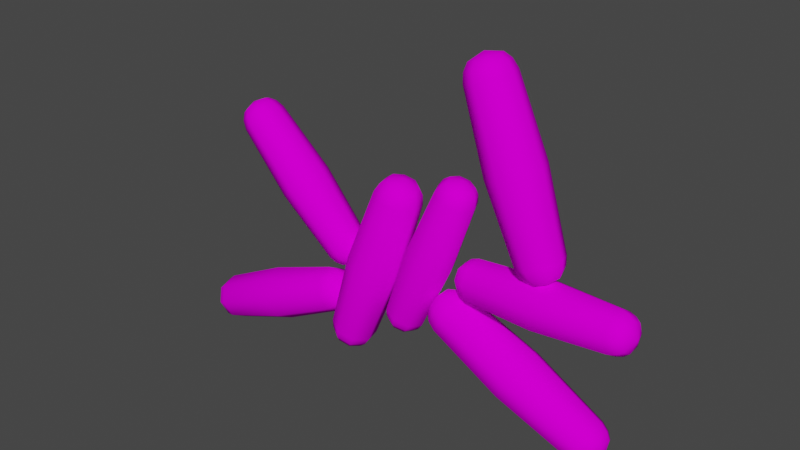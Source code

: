 # Source: Bakterija9Shewanella.blend  (saved by Blender 3.6.13; exported with 4.5.12 LTS)
import bpy
from mathutils import Matrix  # noqa: F401  (used for matrix-valued properties, if any)

bpy.ops.wm.read_factory_settings(use_empty=True)
scene = bpy.context.scene
scene.name = 'Scene'

# ---- collections
col_bakterija9 = bpy.data.collections.new('Bakterija9'); scene.collection.children.link(col_bakterija9)

# ---- images (referenced by path relative to the original .blend; pixels are not part of the script)
import os
ASSET_DIR = os.environ.get("B2B_ASSET_DIR", "")  # directory of the original .blend (textures are referenced by path, not embedded)
HERE = os.path.dirname(os.path.abspath(__file__))  # packed textures are extracted next to this script under _unpacked/

def load_image(name, relpath, width, height, colorspace="sRGB"):
    """Load a texture the original file referenced (path relative to the .blend, or extracted next to this script)."""
    p = next((c for c in (os.path.join(HERE, relpath), os.path.join(ASSET_DIR, relpath)) if relpath and os.path.exists(c)), "")
    if p:
        img = bpy.data.images.load(p, check_existing=True)
        img.name = name
    else:  # same state as the original file: an image datablock whose file is absent (Cycles renders it pink)
        img = bpy.data.images.new(name, width, height)
        img.source = "FILE"
        img.filepath = "//" + (relpath or name)
    img.colorspace_settings.name = colorspace
    return img
img_bakterija9texture_png = load_image('Bakterija9Texture.png', 'Bakterija9Texture.png', 1024, 1024, 'sRGB')

# ---- materials (node trees are filled in below, after node groups)
mat_bakterija9material = bpy.data.materials.new('Bakterija9Material')
mat_bakterija9material.use_transparent_shadow = False

# ---- material node trees
mat_bakterija9material.use_nodes = True; mat_bakterija9material.node_tree.nodes.clear()
_N = mat_bakterija9material.node_tree.nodes; _L = mat_bakterija9material.node_tree.links
n0 = _N.new('ShaderNodeBsdfPrincipled'); n0.name = 'Principled BSDF'; n0.location = (10, 300)
n0.distribution = 'GGX'
n0.subsurface_method = 'RANDOM_WALK_SKIN'
n0.inputs[3].default_value = 1.45
n0.inputs[13].default_value = 0.0
n0.inputs[27].default_value = (0.0, 0.0, 0.0, 1.0)
n0.inputs[28].default_value = 1.0
n1 = _N.new('ShaderNodeOutputMaterial'); n1.name = 'Material Output'; n1.location = (300, 300)
n2 = _N.new('ShaderNodeTexImage'); n2.name = 'Image Texture'; n2.location = (-250, 288)
n2.image = img_bakterija9texture_png
_L.new(n0.outputs[0], n1.inputs[0])
_L.new(n2.outputs[0], n0.inputs[0])
n1.is_active_output = True

# ---- world
world_world = bpy.data.worlds.new('World'); scene.world = world_world
world_world.use_nodes = True; world_world.node_tree.nodes.clear()
_N = world_world.node_tree.nodes; _L = world_world.node_tree.links
n0 = _N.new('ShaderNodeOutputWorld'); n0.name = 'World Output'; n0.location = (300, 300)
n1 = _N.new('ShaderNodeBackground'); n1.name = 'Background'; n1.location = (10, 300)
n1.inputs[0].default_value = (0.05088, 0.05088, 0.05088, 1.0)
_L.new(n1.outputs[0], n0.inputs[0])
n0.is_active_output = True
world_world.color = (0.05088, 0.05088, 0.05088)
world_world.use_sun_shadow = False
world_world.sun_shadow_jitter_overblur = 0.0

# ---- meshes
me_cylinder_010 = bpy.data.meshes.new('Cylinder.010')
me_cylinder_010.from_pydata([(1.366, -0.2353, 0.3492), (0.4602, -0.2593, 0.8185), (1.4, -0.3224, 0.4083), (0.4945, -0.3496, 0.8797), (1.396, -0.4318, 0.3946), (0.4908, -0.463, 0.8656), (1.358, -0.4994, 0.3163), (0.4513, -0.5331, 0.7844), (1.307, -0.4857, 0.2191), (0.399, -0.5189, 0.6837), (1.274, -0.3986, 0.1601), (0.3646, -0.4286, 0.6225), (1.278, -0.2892, 0.1737), (0.3683, -0.3152, 0.6366), (1.316, -0.2215, 0.252), (0.4079, -0.245, 0.7178), (0.4033, -0.277, 0.8376), (0.4334, -0.3561, 0.8912), (0.4301, -0.4556, 0.8788), (0.3954, -0.5171, 0.8076), (0.3496, -0.5046, 0.7193), (0.3195, -0.4254, 0.6657), (0.3227, -0.3259, 0.6781), (0.3574, -0.2645, 0.7493), (0.3568, -0.3085, 0.8421), (0.3789, -0.3666, 0.8814), (0.3765, -0.4396, 0.8723), (0.351, -0.4847, 0.8201), (0.3174, -0.4755, 0.7553), (0.2953, -0.4174, 0.716), (0.2977, -0.3444, 0.7251), (0.3232, -0.2993, 0.7773), (0.3094, -0.3929, 0.8129), (1.331, -0.296, 0.1627), (1.328, -0.3927, 0.1506), (1.357, -0.4697, 0.2028), (1.402, -0.4818, 0.2887), (1.435, -0.422, 0.3579), (1.439, -0.3253, 0.37), (1.409, -0.2484, 0.3178), (1.365, -0.2362, 0.2319), (1.379, -0.3095, 0.1669), (1.377, -0.3837, 0.1577), (1.399, -0.4428, 0.1977), (1.433, -0.4522, 0.2636), (1.459, -0.4063, 0.3168), (1.462, -0.332, 0.326), (1.439, -0.2729, 0.286), (1.405, -0.2636, 0.2201), (1.453, -0.3568, 0.2241), (0.9186, -0.2226, 0.597), (0.9589, -0.3285, 0.6688), (0.9546, -0.4615, 0.6522), (0.9081, -0.5438, 0.5569), (0.8468, -0.527, 0.4388), (0.8065, -0.4211, 0.367), (0.8109, -0.2881, 0.3836), (0.8573, -0.2058, 0.4788), (-0.2913, -0.2682, 0.3629), (0.01153, -0.1975, 1.315), (-0.2022, -0.3248, 0.3386), (0.1038, -0.2562, 1.29), (-0.1762, -0.4299, 0.3375), (0.1308, -0.3651, 1.289), (-0.2284, -0.5219, 0.3604), (0.07671, -0.4606, 1.313), (-0.3283, -0.547, 0.3938), (-0.02684, -0.4866, 1.347), (-0.4174, -0.4905, 0.4182), (-0.1192, -0.4279, 1.373), (-0.4434, -0.3853, 0.4192), (-0.1462, -0.319, 1.374), (-0.3912, -0.2933, 0.3963), (-0.09202, -0.2236, 1.35), (0.02688, -0.2115, 1.373), (0.1078, -0.2629, 1.351), (0.1315, -0.3584, 1.35), (0.08404, -0.4421, 1.371), (-0.006772, -0.4649, 1.401), (-0.08773, -0.4135, 1.423), (-0.1114, -0.318, 1.424), (-0.06393, -0.2343, 1.404), (0.03549, -0.2424, 1.418), (0.09487, -0.2801, 1.402), (0.1122, -0.3502, 1.401), (0.07742, -0.4116, 1.417), (0.01081, -0.4283, 1.439), (-0.04857, -0.3906, 1.455), (-0.06594, -0.3205, 1.456), (-0.03112, -0.2591, 1.44), (0.03237, -0.3334, 1.458), (-0.4433, -0.3913, 0.3657), (-0.4203, -0.4842, 0.3648), (-0.3416, -0.5342, 0.3433), (-0.2533, -0.512, 0.3138), (-0.2072, -0.4306, 0.2936), (-0.2302, -0.3378, 0.2945), (-0.3089, -0.2878, 0.316), (-0.3972, -0.3099, 0.3455), (-0.4278, -0.3984, 0.3197), (-0.4102, -0.4697, 0.319), (-0.3497, -0.5081, 0.3025), (-0.282, -0.4911, 0.2798), (-0.2465, -0.4287, 0.2643), (-0.2642, -0.3574, 0.265), (-0.3246, -0.319, 0.2815), (-0.3924, -0.336, 0.3042), (-0.3487, -0.416, 0.2558), (-0.1361, -0.2053, 0.8366), (-0.02777, -0.2741, 0.807), (0.003897, -0.4019, 0.8057), (-0.0596, -0.5138, 0.8336), (-0.1811, -0.5443, 0.8742), (-0.2894, -0.4755, 0.9038), (-0.321, -0.3477, 0.905), (-0.2575, -0.2358, 0.8772), (0.09887, -0.2773, 0.6264), (0.4014, -0.2192, 1.453), (0.1828, -0.3125, 0.5979), (0.4883, -0.2556, 1.423), (0.22, -0.3998, 0.59), (0.527, -0.3462, 1.415), (0.1888, -0.4882, 0.6071), (0.4946, -0.4378, 1.433), (0.1074, -0.5259, 0.6394), (0.4102, -0.4769, 1.466), (0.02351, -0.4908, 0.6678), (0.3233, -0.4404, 1.496), (-0.01375, -0.4034, 0.6758), (0.2847, -0.3499, 1.504), (0.01747, -0.315, 0.6586), (0.317, -0.2583, 1.486), (0.4197, -0.2319, 1.502), (0.4959, -0.2639, 1.476), (0.5298, -0.3433, 1.469), (0.5014, -0.4236, 1.484), (0.4274, -0.4579, 1.514), (0.3512, -0.4259, 1.54), (0.3173, -0.3465, 1.547), (0.3457, -0.2662, 1.531), (0.4338, -0.2597, 1.539), (0.4898, -0.2831, 1.52), (0.5146, -0.3414, 1.515), (0.4938, -0.4003, 1.527), (0.4395, -0.4254, 1.548), (0.3836, -0.402, 1.567), (0.3587, -0.3438, 1.572), (0.3795, -0.2848, 1.561), (0.4459, -0.3409, 1.569), (-0.01563, -0.4059, 0.6286), (0.0173, -0.4831, 0.6215), (0.09145, -0.5142, 0.5964), (0.1634, -0.4809, 0.5679), (0.191, -0.4028, 0.5527), (0.158, -0.3256, 0.5597), (0.0839, -0.2945, 0.5849), (0.01196, -0.3278, 0.6134), (-0.00358, -0.4077, 0.5871), (0.0217, -0.4669, 0.5817), (0.07862, -0.4908, 0.5624), (0.1338, -0.4652, 0.5405), (0.155, -0.4053, 0.5289), (0.1297, -0.346, 0.5343), (0.07282, -0.3221, 0.5536), (0.0176, -0.3477, 0.5754), (0.06423, -0.4085, 0.5266), (0.2494, -0.2237, 1.039), (0.3515, -0.2664, 1.004), (0.3968, -0.3726, 0.9944), (0.3588, -0.4801, 1.015), (0.2598, -0.5259, 1.054), (0.1578, -0.4832, 1.089), (0.1125, -0.377, 1.099), (0.1505, -0.2695, 1.078), (-0.414, -0.2224, 0.8834), (-1.041, -0.2612, 1.571), (-0.3415, -0.25, 0.9477), (-0.9663, -0.2898, 1.638), (-0.3025, -0.3379, 0.9776), (-0.9259, -0.3809, 1.669), (-0.3199, -0.4346, 0.9557), (-0.9438, -0.4812, 1.646), (-0.3834, -0.4835, 0.8947), (-1.01, -0.5319, 1.583), (-0.4559, -0.456, 0.8304), (-1.085, -0.5033, 1.516), (-0.4948, -0.3681, 0.8005), (-1.125, -0.4122, 1.485), (-0.4775, -0.2713, 0.8224), (-1.107, -0.3119, 1.508), (-1.076, -0.2804, 1.612), (-1.01, -0.3055, 1.671), (-0.9749, -0.3854, 1.698), (-0.9906, -0.4733, 1.678), (-1.048, -0.5178, 1.623), (-1.114, -0.4927, 1.564), (-1.15, -0.4129, 1.537), (-1.134, -0.3249, 1.557), (-1.1, -0.314, 1.643), (-1.051, -0.3323, 1.686), (-1.025, -0.3909, 1.706), (-1.037, -0.4554, 1.692), (-1.079, -0.4881, 1.651), (-1.128, -0.4697, 1.608), (-1.154, -0.4111, 1.588), (-1.142, -0.3466, 1.603), (-1.109, -0.4023, 1.668), (-0.4516, -0.3641, 0.7756), (-0.4172, -0.4418, 0.8021), (-0.3531, -0.4661, 0.8589), (-0.297, -0.4229, 0.9128), (-0.2817, -0.3374, 0.9321), (-0.3161, -0.2597, 0.9057), (-0.3802, -0.2354, 0.8489), (-0.4363, -0.2786, 0.795), (-0.4071, -0.3593, 0.7666), (-0.3807, -0.4189, 0.7869), (-0.3315, -0.4376, 0.8306), (-0.2884, -0.4044, 0.8719), (-0.2767, -0.3388, 0.8868), (-0.3031, -0.2791, 0.8665), (-0.3523, -0.2605, 0.8229), (-0.3953, -0.2936, 0.7815), (-0.3181, -0.3474, 0.8006), (-0.731, -0.2161, 1.227), (-0.6429, -0.2496, 1.305), (-0.5956, -0.3564, 1.341), (-0.6166, -0.4741, 1.314), (-0.6938, -0.5335, 1.24), (-0.7819, -0.5, 1.162), (-0.8293, -0.3932, 1.126), (-0.8083, -0.2755, 1.152), (-0.4867, -0.2402, 0.5523), (-1.406, -0.2212, 0.1423), (-0.5294, -0.2724, 0.647), (-1.45, -0.2546, 0.2405), (-0.5512, -0.3687, 0.6928), (-1.473, -0.3544, 0.2879), (-0.5394, -0.4726, 0.6627), (-1.461, -0.4621, 0.2567), (-0.5008, -0.5233, 0.5745), (-1.421, -0.5146, 0.1653), (-0.4581, -0.491, 0.4797), (-1.376, -0.4812, 0.06707), (-0.4363, -0.3947, 0.434), (-1.354, -0.3814, 0.01968), (-0.4481, -0.2908, 0.4641), (-1.366, -0.2737, 0.05084), (-1.461, -0.2384, 0.1197), (-1.5, -0.2678, 0.2058), (-1.519, -0.3553, 0.2474), (-1.509, -0.4497, 0.2201), (-1.474, -0.4957, 0.1398), (-1.435, -0.4664, 0.05374), (-1.415, -0.3789, 0.01218), (-1.426, -0.2845, 0.03951), (-1.502, -0.2721, 0.1046), (-1.531, -0.2936, 0.1678), (-1.545, -0.3578, 0.1983), (-1.537, -0.4271, 0.1782), (-1.512, -0.4609, 0.1194), (-1.483, -0.4393, 0.05625), (-1.469, -0.3751, 0.02576), (-1.477, -0.3059, 0.04581), (-1.535, -0.3661, 0.09953), (-0.396, -0.3939, 0.47), (-0.4153, -0.479, 0.5104), (-0.453, -0.5075, 0.5941), (-0.4871, -0.4628, 0.6721), (-0.4975, -0.3709, 0.6987), (-0.4782, -0.2858, 0.6583), (-0.4405, -0.2573, 0.5745), (-0.4064, -0.3021, 0.4965), (-0.3715, -0.3918, 0.5127), (-0.3863, -0.4571, 0.5437), (-0.4152, -0.479, 0.608), (-0.4414, -0.4446, 0.6679), (-0.4494, -0.3742, 0.6883), (-0.4346, -0.3088, 0.6573), (-0.4056, -0.2869, 0.593), (-0.3795, -0.3213, 0.5331), (-0.3755, -0.3835, 0.616), (-0.9454, -0.2027, 0.3449), (-0.9973, -0.2419, 0.4601), (-1.024, -0.359, 0.5157), (-1.009, -0.4853, 0.4791), (-0.9626, -0.5469, 0.3718), (-0.9107, -0.5077, 0.2566), (-0.8842, -0.3906, 0.201), (-0.8985, -0.2643, 0.2376), (1.496, -0.2786, 1.04), (0.575, -0.2089, 0.9662), (1.487, -0.3012, 1.137), (0.5654, -0.2324, 1.067), (1.476, -0.386, 1.189), (0.555, -0.3203, 1.121), (1.471, -0.4833, 1.166), (0.5498, -0.4211, 1.097), (1.474, -0.5361, 1.081), (0.5528, -0.4758, 1.009), (1.484, -0.5134, 0.9836), (0.5624, -0.4523, 0.9082), (1.494, -0.4286, 0.9313), (0.5729, -0.3644, 0.8541), (1.499, -0.3314, 0.9545), (0.5781, -0.2636, 0.8781), (0.5197, -0.2215, 0.9646), (0.5113, -0.2421, 1.053), (0.5021, -0.3192, 1.1), (0.4975, -0.4076, 1.079), (0.5002, -0.4555, 1.002), (0.5086, -0.4349, 0.9137), (0.5178, -0.3579, 0.8662), (0.5224, -0.2695, 0.8873), (0.4772, -0.2499, 0.9664), (0.471, -0.265, 1.031), (0.4643, -0.3215, 1.066), (0.4609, -0.3863, 1.051), (0.4629, -0.4215, 0.9938), (0.469, -0.4064, 0.9291), (0.4758, -0.3499, 0.8943), (0.4791, -0.285, 0.9097), (0.4419, -0.3337, 0.9779), (1.54, -0.4295, 0.95), (1.531, -0.5044, 0.9962), (1.523, -0.5244, 1.082), (1.52, -0.4778, 1.157), (1.525, -0.3918, 1.178), (1.533, -0.3169, 1.131), (1.542, -0.2969, 1.046), (1.544, -0.3435, 0.9705), (1.574, -0.4277, 0.9793), (1.568, -0.4852, 1.015), (1.561, -0.5006, 1.081), (1.559, -0.4648, 1.138), (1.563, -0.3988, 1.154), (1.57, -0.3413, 1.119), (1.576, -0.3259, 1.053), (1.578, -0.3617, 0.995), (1.604, -0.4157, 1.069), (1.037, -0.2183, 0.9988), (1.026, -0.2458, 1.117), (1.014, -0.3489, 1.18), (1.007, -0.4672, 1.152), (1.011, -0.5313, 1.049), (1.022, -0.5038, 0.9307), (1.035, -0.4007, 0.8672), (1.041, -0.2824, 0.8954), (0.9874, -0.2303, 1.274), (0.6286, -0.2292, 2.216), (1.081, -0.2741, 1.309), (0.7254, -0.2746, 2.253), (1.118, -0.3756, 1.323), (0.764, -0.3799, 2.267), (1.077, -0.4755, 1.307), (0.7217, -0.4834, 2.251), (0.9824, -0.5152, 1.27), (0.6234, -0.5245, 2.213), (0.889, -0.4714, 1.235), (0.5266, -0.4791, 2.176), (0.8518, -0.3698, 1.221), (0.488, -0.3738, 2.162), (0.8925, -0.2699, 1.237), (0.5303, -0.2703, 2.179), (0.6072, -0.2476, 2.271), (0.6921, -0.2874, 2.304), (0.726, -0.3797, 2.316), (0.6889, -0.4705, 2.302), (0.6027, -0.5066, 2.269), (0.5178, -0.4668, 2.236), (0.484, -0.3745, 2.224), (0.521, -0.2837, 2.238), (0.5911, -0.2823, 2.312), (0.6533, -0.3115, 2.336), (0.6782, -0.3792, 2.345), (0.651, -0.4458, 2.334), (0.5877, -0.4722, 2.31), (0.5255, -0.4431, 2.286), (0.5006, -0.3753, 2.277), (0.5278, -0.3088, 2.288), (0.5785, -0.3774, 2.34), (0.8856, -0.3699, 1.179), (0.9185, -0.4597, 1.191), (1.001, -0.4984, 1.222), (1.085, -0.4633, 1.254), (1.121, -0.3751, 1.269), (1.088, -0.2853, 1.256), (1.005, -0.2466, 1.225), (0.9216, -0.2817, 1.193), (0.9271, -0.3704, 1.152), (0.9524, -0.4393, 1.161), (1.016, -0.469, 1.185), (1.08, -0.4421, 1.21), (1.108, -0.3743, 1.221), (1.082, -0.3054, 1.212), (1.019, -0.2757, 1.188), (0.9548, -0.3026, 1.163), (1.031, -0.3722, 1.151), (0.8083, -0.2016, 1.746), (0.9218, -0.2548, 1.789), (0.9671, -0.3783, 1.805), (0.9175, -0.4997, 1.786), (0.8022, -0.548, 1.742), (0.6886, -0.4947, 1.699), (0.6434, -0.3713, 1.682), (0.693, -0.2498, 1.702)], [], [(50, 1, 3, 51), (51, 3, 5, 52), (52, 5, 7, 53), (53, 7, 9, 54), (54, 9, 11, 55), (55, 11, 13, 56), (56, 13, 15, 57), (57, 15, 1, 50), (9, 7, 19, 20), (15, 13, 22, 23), (5, 3, 17, 18), (11, 9, 20, 21), (1, 15, 23, 16), (3, 1, 16, 17), (7, 5, 18, 19), (13, 11, 21, 22), (19, 18, 26, 27), (17, 16, 24, 25), (16, 23, 31, 24), (22, 21, 29, 30), (20, 19, 27, 28), (18, 17, 25, 26), (23, 22, 30, 31), (21, 20, 28, 29), (31, 30, 32), (29, 28, 32), (27, 26, 32), (25, 24, 32), (24, 31, 32), (30, 29, 32), (28, 27, 32), (26, 25, 32), (2, 4, 37, 38), (8, 10, 34, 35), (14, 0, 39, 40), (0, 2, 38, 39), (4, 6, 36, 37), (10, 12, 33, 34), (6, 8, 35, 36), (12, 14, 40, 33), (37, 36, 44, 45), (35, 34, 42, 43), (33, 40, 48, 41), (39, 38, 46, 47), (38, 37, 45, 46), (36, 35, 43, 44), (34, 33, 41, 42), (40, 39, 47, 48), (41, 48, 49), (46, 45, 49), (44, 43, 49), (42, 41, 49), (48, 47, 49), (47, 46, 49), (45, 44, 49), (43, 42, 49), (14, 57, 50, 0), (12, 56, 57, 14), (10, 55, 56, 12), (8, 54, 55, 10), (6, 53, 54, 8), (4, 52, 53, 6), (2, 51, 52, 4), (0, 50, 51, 2), (108, 59, 61, 109), (109, 61, 63, 110), (110, 63, 65, 111), (111, 65, 67, 112), (112, 67, 69, 113), (113, 69, 71, 114), (114, 71, 73, 115), (115, 73, 59, 108), (67, 65, 77, 78), (73, 71, 80, 81), (63, 61, 75, 76), (69, 67, 78, 79), (59, 73, 81, 74), (61, 59, 74, 75), (65, 63, 76, 77), (71, 69, 79, 80), (77, 76, 84, 85), (75, 74, 82, 83), (74, 81, 89, 82), (80, 79, 87, 88), (78, 77, 85, 86), (76, 75, 83, 84), (81, 80, 88, 89), (79, 78, 86, 87), (89, 88, 90), (87, 86, 90), (85, 84, 90), (83, 82, 90), (82, 89, 90), (88, 87, 90), (86, 85, 90), (84, 83, 90), (60, 62, 95, 96), (66, 68, 92, 93), (72, 58, 97, 98), (58, 60, 96, 97), (62, 64, 94, 95), (68, 70, 91, 92), (64, 66, 93, 94), (70, 72, 98, 91), (95, 94, 102, 103), (93, 92, 100, 101), (91, 98, 106, 99), (97, 96, 104, 105), (96, 95, 103, 104), (94, 93, 101, 102), (92, 91, 99, 100), (98, 97, 105, 106), (99, 106, 107), (104, 103, 107), (102, 101, 107), (100, 99, 107), (106, 105, 107), (105, 104, 107), (103, 102, 107), (101, 100, 107), (72, 115, 108, 58), (70, 114, 115, 72), (68, 113, 114, 70), (66, 112, 113, 68), (64, 111, 112, 66), (62, 110, 111, 64), (60, 109, 110, 62), (58, 108, 109, 60), (166, 117, 119, 167), (167, 119, 121, 168), (168, 121, 123, 169), (169, 123, 125, 170), (170, 125, 127, 171), (171, 127, 129, 172), (172, 129, 131, 173), (173, 131, 117, 166), (125, 123, 135, 136), (131, 129, 138, 139), (121, 119, 133, 134), (127, 125, 136, 137), (117, 131, 139, 132), (119, 117, 132, 133), (123, 121, 134, 135), (129, 127, 137, 138), (135, 134, 142, 143), (133, 132, 140, 141), (132, 139, 147, 140), (138, 137, 145, 146), (136, 135, 143, 144), (134, 133, 141, 142), (139, 138, 146, 147), (137, 136, 144, 145), (147, 146, 148), (145, 144, 148), (143, 142, 148), (141, 140, 148), (140, 147, 148), (146, 145, 148), (144, 143, 148), (142, 141, 148), (118, 120, 153, 154), (124, 126, 150, 151), (130, 116, 155, 156), (116, 118, 154, 155), (120, 122, 152, 153), (126, 128, 149, 150), (122, 124, 151, 152), (128, 130, 156, 149), (153, 152, 160, 161), (151, 150, 158, 159), (149, 156, 164, 157), (155, 154, 162, 163), (154, 153, 161, 162), (152, 151, 159, 160), (150, 149, 157, 158), (156, 155, 163, 164), (157, 164, 165), (162, 161, 165), (160, 159, 165), (158, 157, 165), (164, 163, 165), (163, 162, 165), (161, 160, 165), (159, 158, 165), (130, 173, 166, 116), (128, 172, 173, 130), (126, 171, 172, 128), (124, 170, 171, 126), (122, 169, 170, 124), (120, 168, 169, 122), (118, 167, 168, 120), (116, 166, 167, 118), (224, 175, 177, 225), (225, 177, 179, 226), (226, 179, 181, 227), (227, 181, 183, 228), (228, 183, 185, 229), (229, 185, 187, 230), (230, 187, 189, 231), (231, 189, 175, 224), (183, 181, 193, 194), (189, 187, 196, 197), (179, 177, 191, 192), (185, 183, 194, 195), (175, 189, 197, 190), (177, 175, 190, 191), (181, 179, 192, 193), (187, 185, 195, 196), (193, 192, 200, 201), (191, 190, 198, 199), (190, 197, 205, 198), (196, 195, 203, 204), (194, 193, 201, 202), (192, 191, 199, 200), (197, 196, 204, 205), (195, 194, 202, 203), (205, 204, 206), (203, 202, 206), (201, 200, 206), (199, 198, 206), (198, 205, 206), (204, 203, 206), (202, 201, 206), (200, 199, 206), (176, 178, 211, 212), (182, 184, 208, 209), (188, 174, 213, 214), (174, 176, 212, 213), (178, 180, 210, 211), (184, 186, 207, 208), (180, 182, 209, 210), (186, 188, 214, 207), (211, 210, 218, 219), (209, 208, 216, 217), (207, 214, 222, 215), (213, 212, 220, 221), (212, 211, 219, 220), (210, 209, 217, 218), (208, 207, 215, 216), (214, 213, 221, 222), (215, 222, 223), (220, 219, 223), (218, 217, 223), (216, 215, 223), (222, 221, 223), (221, 220, 223), (219, 218, 223), (217, 216, 223), (188, 231, 224, 174), (186, 230, 231, 188), (184, 229, 230, 186), (182, 228, 229, 184), (180, 227, 228, 182), (178, 226, 227, 180), (176, 225, 226, 178), (174, 224, 225, 176), (282, 233, 235, 283), (283, 235, 237, 284), (284, 237, 239, 285), (285, 239, 241, 286), (286, 241, 243, 287), (287, 243, 245, 288), (288, 245, 247, 289), (289, 247, 233, 282), (241, 239, 251, 252), (247, 245, 254, 255), (237, 235, 249, 250), (243, 241, 252, 253), (233, 247, 255, 248), (235, 233, 248, 249), (239, 237, 250, 251), (245, 243, 253, 254), (251, 250, 258, 259), (249, 248, 256, 257), (248, 255, 263, 256), (254, 253, 261, 262), (252, 251, 259, 260), (250, 249, 257, 258), (255, 254, 262, 263), (253, 252, 260, 261), (263, 262, 264), (261, 260, 264), (259, 258, 264), (257, 256, 264), (256, 263, 264), (262, 261, 264), (260, 259, 264), (258, 257, 264), (234, 236, 269, 270), (240, 242, 266, 267), (246, 232, 271, 272), (232, 234, 270, 271), (236, 238, 268, 269), (242, 244, 265, 266), (238, 240, 267, 268), (244, 246, 272, 265), (269, 268, 276, 277), (267, 266, 274, 275), (265, 272, 280, 273), (271, 270, 278, 279), (270, 269, 277, 278), (268, 267, 275, 276), (266, 265, 273, 274), (272, 271, 279, 280), (273, 280, 281), (278, 277, 281), (276, 275, 281), (274, 273, 281), (280, 279, 281), (279, 278, 281), (277, 276, 281), (275, 274, 281), (246, 289, 282, 232), (244, 288, 289, 246), (242, 287, 288, 244), (240, 286, 287, 242), (238, 285, 286, 240), (236, 284, 285, 238), (234, 283, 284, 236), (232, 282, 283, 234), (340, 291, 293, 341), (341, 293, 295, 342), (342, 295, 297, 343), (343, 297, 299, 344), (344, 299, 301, 345), (345, 301, 303, 346), (346, 303, 305, 347), (347, 305, 291, 340), (299, 297, 309, 310), (305, 303, 312, 313), (295, 293, 307, 308), (301, 299, 310, 311), (291, 305, 313, 306), (293, 291, 306, 307), (297, 295, 308, 309), (303, 301, 311, 312), (309, 308, 316, 317), (307, 306, 314, 315), (306, 313, 321, 314), (312, 311, 319, 320), (310, 309, 317, 318), (308, 307, 315, 316), (313, 312, 320, 321), (311, 310, 318, 319), (321, 320, 322), (319, 318, 322), (317, 316, 322), (315, 314, 322), (314, 321, 322), (320, 319, 322), (318, 317, 322), (316, 315, 322), (292, 294, 327, 328), (298, 300, 324, 325), (304, 290, 329, 330), (290, 292, 328, 329), (294, 296, 326, 327), (300, 302, 323, 324), (296, 298, 325, 326), (302, 304, 330, 323), (327, 326, 334, 335), (325, 324, 332, 333), (323, 330, 338, 331), (329, 328, 336, 337), (328, 327, 335, 336), (326, 325, 333, 334), (324, 323, 331, 332), (330, 329, 337, 338), (331, 338, 339), (336, 335, 339), (334, 333, 339), (332, 331, 339), (338, 337, 339), (337, 336, 339), (335, 334, 339), (333, 332, 339), (304, 347, 340, 290), (302, 346, 347, 304), (300, 345, 346, 302), (298, 344, 345, 300), (296, 343, 344, 298), (294, 342, 343, 296), (292, 341, 342, 294), (290, 340, 341, 292), (398, 349, 351, 399), (399, 351, 353, 400), (400, 353, 355, 401), (401, 355, 357, 402), (402, 357, 359, 403), (403, 359, 361, 404), (404, 361, 363, 405), (405, 363, 349, 398), (357, 355, 367, 368), (363, 361, 370, 371), (353, 351, 365, 366), (359, 357, 368, 369), (349, 363, 371, 364), (351, 349, 364, 365), (355, 353, 366, 367), (361, 359, 369, 370), (367, 366, 374, 375), (365, 364, 372, 373), (364, 371, 379, 372), (370, 369, 377, 378), (368, 367, 375, 376), (366, 365, 373, 374), (371, 370, 378, 379), (369, 368, 376, 377), (379, 378, 380), (377, 376, 380), (375, 374, 380), (373, 372, 380), (372, 379, 380), (378, 377, 380), (376, 375, 380), (374, 373, 380), (350, 352, 385, 386), (356, 358, 382, 383), (362, 348, 387, 388), (348, 350, 386, 387), (352, 354, 384, 385), (358, 360, 381, 382), (354, 356, 383, 384), (360, 362, 388, 381), (385, 384, 392, 393), (383, 382, 390, 391), (381, 388, 396, 389), (387, 386, 394, 395), (386, 385, 393, 394), (384, 383, 391, 392), (382, 381, 389, 390), (388, 387, 395, 396), (389, 396, 397), (394, 393, 397), (392, 391, 397), (390, 389, 397), (396, 395, 397), (395, 394, 397), (393, 392, 397), (391, 390, 397), (362, 405, 398, 348), (360, 404, 405, 362), (358, 403, 404, 360), (356, 402, 403, 358), (354, 401, 402, 356), (352, 400, 401, 354), (350, 399, 400, 352), (348, 398, 399, 350)])
me_cylinder_010.polygons.foreach_set('use_smooth', [True] * 448)
_uv = me_cylinder_010.uv_layers.new(name='UVMap')
_uv.uv.foreach_set('vector', [0.4984, 0.4925, 0.7368, 0.7518, 0.6899, 0.8104, 0.4241, 0.5613, 0.4241, 0.5613, 0.6899, 0.8104, 0.6534, 0.8911, 0.3473, 0.6324, 0.3455, 0.6281, 0.6479, 0.8918, 0.6873, 0.8068, 0.4231, 0.5583, 0.4231, 0.5583, 0.6873, 0.8068, 0.7368, 0.7491, 0.4979, 0.4903, 0.4979, 0.4903, 0.7368, 0.7491, 0.7991, 0.7072, 0.5726, 0.4219, 0.5726, 0.4219, 0.7991, 0.7072, 0.8824, 0.6774, 0.6497, 0.3511, 0.6482, 0.3519, 0.8862, 0.6748, 0.7983, 0.7072, 0.5723, 0.4236, 0.5723, 0.4236, 0.7983, 0.7072, 0.7368, 0.7518, 0.4984, 0.4925, 0.7368, 0.7491, 0.6873, 0.8068, 0.7246, 0.8285, 0.7632, 0.7786, 0.7983, 0.7072, 0.8862, 0.6748, 0.8949, 0.7317, 0.8169, 0.7461, 0.6534, 0.8911, 0.6899, 0.8104, 0.7268, 0.8311, 0.7064, 0.904, 0.7991, 0.7072, 0.7368, 0.7491, 0.7632, 0.7786, 0.8167, 0.7457, 0.7368, 0.7518, 0.7983, 0.7072, 0.8169, 0.7461, 0.764, 0.7805, 0.6899, 0.8104, 0.7368, 0.7518, 0.764, 0.7805, 0.7268, 0.8311, 0.6873, 0.8068, 0.6479, 0.8918, 0.7039, 0.9051, 0.7246, 0.8285, 0.8824, 0.6774, 0.7991, 0.7072, 0.8167, 0.7457, 0.891, 0.7313, 0.7246, 0.8285, 0.7039, 0.9051, 0.7546, 0.9018, 0.7596, 0.8441, 0.7268, 0.8311, 0.764, 0.7805, 0.7879, 0.8058, 0.762, 0.8453, 0.764, 0.7805, 0.8169, 0.7461, 0.8296, 0.7823, 0.7879, 0.8058, 0.891, 0.7313, 0.8167, 0.7457, 0.8279, 0.7819, 0.8867, 0.7811, 0.7632, 0.7786, 0.7246, 0.8285, 0.7596, 0.8441, 0.7864, 0.8045, 0.7064, 0.904, 0.7268, 0.8311, 0.762, 0.8453, 0.7564, 0.9038, 0.8169, 0.7461, 0.8949, 0.7317, 0.8875, 0.7821, 0.8296, 0.7823, 0.8167, 0.7457, 0.7632, 0.7786, 0.7864, 0.8045, 0.8279, 0.7819, 0.8296, 0.7823, 0.8875, 0.7821, 0.8413, 0.8631, 0.8279, 0.7819, 0.7864, 0.8045, 0.8392, 0.8624, 0.7596, 0.8441, 0.7546, 0.9018, 0.8392, 0.8624, 0.762, 0.8453, 0.7879, 0.8058, 0.8413, 0.8631, 0.7879, 0.8058, 0.8296, 0.7823, 0.8413, 0.8631, 0.8867, 0.7811, 0.8279, 0.7819, 0.8392, 0.8624, 0.7864, 0.8045, 0.7596, 0.8441, 0.8392, 0.8624, 0.7564, 0.9038, 0.762, 0.8453, 0.8413, 0.8631, 0.1991, 0.2747, 0.1134, 0.3048, 0.1062, 0.2548, 0.1824, 0.24, 0.2574, 0.2311, 0.3054, 0.1742, 0.2722, 0.1547, 0.2345, 0.2045, 0.3052, 0.1743, 0.2598, 0.2316, 0.2352, 0.2066, 0.2721, 0.1569, 0.2598, 0.2316, 0.1991, 0.2747, 0.1824, 0.24, 0.2352, 0.2066, 0.1178, 0.3, 0.1966, 0.2716, 0.182, 0.2373, 0.1084, 0.2533, 0.3054, 0.1742, 0.3424, 0.09126, 0.2932, 0.07994, 0.2722, 0.1547, 0.1966, 0.2716, 0.2574, 0.2311, 0.2345, 0.2045, 0.182, 0.2373, 0.3398, 0.09809, 0.3052, 0.1743, 0.2721, 0.1569, 0.2941, 0.08494, 0.1084, 0.2533, 0.182, 0.2373, 0.1714, 0.205, 0.1108, 0.2082, 0.2345, 0.2045, 0.2722, 0.1547, 0.241, 0.1405, 0.2137, 0.1809, 0.2941, 0.08494, 0.2721, 0.1569, 0.2408, 0.1438, 0.2489, 0.08362, 0.2352, 0.2066, 0.1824, 0.24, 0.1709, 0.2078, 0.2134, 0.1839, 0.1824, 0.24, 0.1062, 0.2548, 0.1115, 0.2096, 0.1709, 0.2078, 0.182, 0.2373, 0.2345, 0.2045, 0.2137, 0.1809, 0.1714, 0.205, 0.2722, 0.1547, 0.2932, 0.07994, 0.2477, 0.08155, 0.241, 0.1405, 0.2721, 0.1569, 0.2352, 0.2066, 0.2134, 0.1839, 0.2408, 0.1438, 0.2489, 0.08362, 0.2408, 0.1438, 0.1578, 0.1231, 0.1709, 0.2078, 0.1115, 0.2096, 0.1578, 0.1231, 0.1714, 0.205, 0.2137, 0.1809, 0.1576, 0.1206, 0.241, 0.1405, 0.2477, 0.08155, 0.1576, 0.1206, 0.2408, 0.1438, 0.2134, 0.1839, 0.1578, 0.1231, 0.2134, 0.1839, 0.1709, 0.2078, 0.1578, 0.1231, 0.1108, 0.2082, 0.1714, 0.205, 0.1576, 0.1206, 0.2137, 0.1809, 0.241, 0.1405, 0.1576, 0.1206, 0.3052, 0.1743, 0.5723, 0.4236, 0.4984, 0.4925, 0.2598, 0.2316, 0.3398, 0.09809, 0.6482, 0.3519, 0.5723, 0.4236, 0.3052, 0.1743, 0.3054, 0.1742, 0.5726, 0.4219, 0.6497, 0.3511, 0.3424, 0.09126, 0.2574, 0.2311, 0.4979, 0.4903, 0.5726, 0.4219, 0.3054, 0.1742, 0.1966, 0.2716, 0.4231, 0.5583, 0.4979, 0.4903, 0.2574, 0.2311, 0.1178, 0.3, 0.3455, 0.6281, 0.4231, 0.5583, 0.1966, 0.2716, 0.1991, 0.2747, 0.4241, 0.5613, 0.3473, 0.6324, 0.1134, 0.3048, 0.2598, 0.2316, 0.4984, 0.4925, 0.4241, 0.5613, 0.1991, 0.2747, 0.4984, 0.4925, 0.7368, 0.7518, 0.6899, 0.8104, 0.4241, 0.5613, 0.4241, 0.5613, 0.6899, 0.8104, 0.6534, 0.8911, 0.3473, 0.6324, 0.3455, 0.6281, 0.6479, 0.8918, 0.6873, 0.8068, 0.4231, 0.5583, 0.4231, 0.5583, 0.6873, 0.8068, 0.7368, 0.7491, 0.4979, 0.4903, 0.4979, 0.4903, 0.7368, 0.7491, 0.7991, 0.7072, 0.5726, 0.4219, 0.5726, 0.4219, 0.7991, 0.7072, 0.8824, 0.6774, 0.6497, 0.3511, 0.6482, 0.3519, 0.8862, 0.6748, 0.7983, 0.7072, 0.5723, 0.4236, 0.5723, 0.4236, 0.7983, 0.7072, 0.7368, 0.7518, 0.4984, 0.4925, 0.7368, 0.7491, 0.6873, 0.8068, 0.7246, 0.8285, 0.7632, 0.7786, 0.7983, 0.7072, 0.8862, 0.6748, 0.8949, 0.7317, 0.8169, 0.7461, 0.6534, 0.8911, 0.6899, 0.8104, 0.7268, 0.8311, 0.7064, 0.904, 0.7991, 0.7072, 0.7368, 0.7491, 0.7632, 0.7786, 0.8167, 0.7457, 0.7368, 0.7518, 0.7983, 0.7072, 0.8169, 0.7461, 0.764, 0.7805, 0.6899, 0.8104, 0.7368, 0.7518, 0.764, 0.7805, 0.7268, 0.8311, 0.6873, 0.8068, 0.6479, 0.8918, 0.7039, 0.9051, 0.7246, 0.8285, 0.8824, 0.6774, 0.7991, 0.7072, 0.8167, 0.7457, 0.891, 0.7313, 0.7246, 0.8285, 0.7039, 0.9051, 0.7546, 0.9018, 0.7596, 0.8441, 0.7268, 0.8311, 0.764, 0.7805, 0.7879, 0.8058, 0.762, 0.8453, 0.764, 0.7805, 0.8169, 0.7461, 0.8296, 0.7823, 0.7879, 0.8058, 0.891, 0.7313, 0.8167, 0.7457, 0.8279, 0.7819, 0.8867, 0.7811, 0.7632, 0.7786, 0.7246, 0.8285, 0.7596, 0.8441, 0.7864, 0.8045, 0.7064, 0.904, 0.7268, 0.8311, 0.762, 0.8453, 0.7564, 0.9038, 0.8169, 0.7461, 0.8949, 0.7317, 0.8875, 0.7821, 0.8296, 0.7823, 0.8167, 0.7457, 0.7632, 0.7786, 0.7864, 0.8045, 0.8279, 0.7819, 0.8296, 0.7823, 0.8875, 0.7821, 0.8413, 0.8631, 0.8279, 0.7819, 0.7864, 0.8045, 0.8392, 0.8624, 0.7596, 0.8441, 0.7546, 0.9018, 0.8392, 0.8624, 0.762, 0.8453, 0.7879, 0.8058, 0.8413, 0.8631, 0.7879, 0.8058, 0.8296, 0.7823, 0.8413, 0.8631, 0.8867, 0.7811, 0.8279, 0.7819, 0.8392, 0.8624, 0.7864, 0.8045, 0.7596, 0.8441, 0.8392, 0.8624, 0.7564, 0.9038, 0.762, 0.8453, 0.8413, 0.8631, 0.1991, 0.2747, 0.1134, 0.3048, 0.1062, 0.2548, 0.1824, 0.24, 0.2574, 0.2311, 0.3054, 0.1742, 0.2722, 0.1547, 0.2345, 0.2045, 0.3052, 0.1743, 0.2598, 0.2316, 0.2352, 0.2066, 0.2721, 0.1569, 0.2598, 0.2316, 0.1991, 0.2747, 0.1824, 0.24, 0.2352, 0.2066, 0.1178, 0.3, 0.1966, 0.2716, 0.182, 0.2373, 0.1084, 0.2533, 0.3054, 0.1742, 0.3424, 0.09126, 0.2932, 0.07994, 0.2722, 0.1547, 0.1966, 0.2716, 0.2574, 0.2311, 0.2345, 0.2045, 0.182, 0.2373, 0.3398, 0.09809, 0.3052, 0.1743, 0.2721, 0.1569, 0.2941, 0.08494, 0.1084, 0.2533, 0.182, 0.2373, 0.1714, 0.205, 0.1108, 0.2082, 0.2345, 0.2045, 0.2722, 0.1547, 0.241, 0.1405, 0.2137, 0.1809, 0.2941, 0.08494, 0.2721, 0.1569, 0.2408, 0.1438, 0.2489, 0.08362, 0.2352, 0.2066, 0.1824, 0.24, 0.1709, 0.2078, 0.2134, 0.1839, 0.1824, 0.24, 0.1062, 0.2548, 0.1115, 0.2096, 0.1709, 0.2078, 0.182, 0.2373, 0.2345, 0.2045, 0.2137, 0.1809, 0.1714, 0.205, 0.2722, 0.1547, 0.2932, 0.07994, 0.2477, 0.08155, 0.241, 0.1405, 0.2721, 0.1569, 0.2352, 0.2066, 0.2134, 0.1839, 0.2408, 0.1438, 0.2489, 0.08362, 0.2408, 0.1438, 0.1578, 0.1231, 0.1709, 0.2078, 0.1115, 0.2096, 0.1578, 0.1231, 0.1714, 0.205, 0.2137, 0.1809, 0.1576, 0.1206, 0.241, 0.1405, 0.2477, 0.08155, 0.1576, 0.1206, 0.2408, 0.1438, 0.2134, 0.1839, 0.1578, 0.1231, 0.2134, 0.1839, 0.1709, 0.2078, 0.1578, 0.1231, 0.1108, 0.2082, 0.1714, 0.205, 0.1576, 0.1206, 0.2137, 0.1809, 0.241, 0.1405, 0.1576, 0.1206, 0.3052, 0.1743, 0.5723, 0.4236, 0.4984, 0.4925, 0.2598, 0.2316, 0.3398, 0.09809, 0.6482, 0.3519, 0.5723, 0.4236, 0.3052, 0.1743, 0.3054, 0.1742, 0.5726, 0.4219, 0.6497, 0.3511, 0.3424, 0.09126, 0.2574, 0.2311, 0.4979, 0.4903, 0.5726, 0.4219, 0.3054, 0.1742, 0.1966, 0.2716, 0.4231, 0.5583, 0.4979, 0.4903, 0.2574, 0.2311, 0.1178, 0.3, 0.3455, 0.6281, 0.4231, 0.5583, 0.1966, 0.2716, 0.1991, 0.2747, 0.4241, 0.5613, 0.3473, 0.6324, 0.1134, 0.3048, 0.2598, 0.2316, 0.4984, 0.4925, 0.4241, 0.5613, 0.1991, 0.2747, 0.4984, 0.4925, 0.7368, 0.7518, 0.6899, 0.8104, 0.4241, 0.5613, 0.4241, 0.5613, 0.6899, 0.8104, 0.6534, 0.8911, 0.3473, 0.6324, 0.3455, 0.6281, 0.6479, 0.8918, 0.6873, 0.8068, 0.4231, 0.5583, 0.4231, 0.5583, 0.6873, 0.8068, 0.7368, 0.7491, 0.4979, 0.4903, 0.4979, 0.4903, 0.7368, 0.7491, 0.7991, 0.7072, 0.5726, 0.4219, 0.5726, 0.4219, 0.7991, 0.7072, 0.8824, 0.6774, 0.6497, 0.3511, 0.6482, 0.3519, 0.8862, 0.6748, 0.7983, 0.7072, 0.5723, 0.4236, 0.5723, 0.4236, 0.7983, 0.7072, 0.7368, 0.7518, 0.4984, 0.4925, 0.7368, 0.7491, 0.6873, 0.8068, 0.7246, 0.8285, 0.7632, 0.7786, 0.7983, 0.7072, 0.8862, 0.6748, 0.8949, 0.7317, 0.8169, 0.7461, 0.6534, 0.8911, 0.6899, 0.8104, 0.7268, 0.8311, 0.7064, 0.904, 0.7991, 0.7072, 0.7368, 0.7491, 0.7632, 0.7786, 0.8167, 0.7457, 0.7368, 0.7518, 0.7983, 0.7072, 0.8169, 0.7461, 0.764, 0.7805, 0.6899, 0.8104, 0.7368, 0.7518, 0.764, 0.7805, 0.7268, 0.8311, 0.6873, 0.8068, 0.6479, 0.8918, 0.7039, 0.9051, 0.7246, 0.8285, 0.8824, 0.6774, 0.7991, 0.7072, 0.8167, 0.7457, 0.891, 0.7313, 0.7246, 0.8285, 0.7039, 0.9051, 0.7546, 0.9018, 0.7596, 0.8441, 0.7268, 0.8311, 0.764, 0.7805, 0.7879, 0.8058, 0.762, 0.8453, 0.764, 0.7805, 0.8169, 0.7461, 0.8296, 0.7823, 0.7879, 0.8058, 0.891, 0.7313, 0.8167, 0.7457, 0.8279, 0.7819, 0.8867, 0.7811, 0.7632, 0.7786, 0.7246, 0.8285, 0.7596, 0.8441, 0.7864, 0.8045, 0.7064, 0.904, 0.7268, 0.8311, 0.762, 0.8453, 0.7564, 0.9038, 0.8169, 0.7461, 0.8949, 0.7317, 0.8875, 0.7821, 0.8296, 0.7823, 0.8167, 0.7457, 0.7632, 0.7786, 0.7864, 0.8045, 0.8279, 0.7819, 0.8296, 0.7823, 0.8875, 0.7821, 0.8413, 0.8631, 0.8279, 0.7819, 0.7864, 0.8045, 0.8392, 0.8624, 0.7596, 0.8441, 0.7546, 0.9018, 0.8392, 0.8624, 0.762, 0.8453, 0.7879, 0.8058, 0.8413, 0.8631, 0.7879, 0.8058, 0.8296, 0.7823, 0.8413, 0.8631, 0.8867, 0.7811, 0.8279, 0.7819, 0.8392, 0.8624, 0.7864, 0.8045, 0.7596, 0.8441, 0.8392, 0.8624, 0.7564, 0.9038, 0.762, 0.8453, 0.8413, 0.8631, 0.1991, 0.2747, 0.1134, 0.3048, 0.1062, 0.2548, 0.1824, 0.24, 0.2574, 0.2311, 0.3054, 0.1742, 0.2722, 0.1547, 0.2345, 0.2045, 0.3052, 0.1743, 0.2598, 0.2316, 0.2352, 0.2066, 0.2721, 0.1569, 0.2598, 0.2316, 0.1991, 0.2747, 0.1824, 0.24, 0.2352, 0.2066, 0.1178, 0.3, 0.1966, 0.2716, 0.182, 0.2373, 0.1084, 0.2533, 0.3054, 0.1742, 0.3424, 0.09126, 0.2932, 0.07994, 0.2722, 0.1547, 0.1966, 0.2716, 0.2574, 0.2311, 0.2345, 0.2045, 0.182, 0.2373, 0.3398, 0.09809, 0.3052, 0.1743, 0.2721, 0.1569, 0.2941, 0.08494, 0.1084, 0.2533, 0.182, 0.2373, 0.1714, 0.205, 0.1108, 0.2082, 0.2345, 0.2045, 0.2722, 0.1547, 0.241, 0.1405, 0.2137, 0.1809, 0.2941, 0.08494, 0.2721, 0.1569, 0.2408, 0.1438, 0.2489, 0.08362, 0.2352, 0.2066, 0.1824, 0.24, 0.1709, 0.2078, 0.2134, 0.1839, 0.1824, 0.24, 0.1062, 0.2548, 0.1115, 0.2096, 0.1709, 0.2078, 0.182, 0.2373, 0.2345, 0.2045, 0.2137, 0.1809, 0.1714, 0.205, 0.2722, 0.1547, 0.2932, 0.07994, 0.2477, 0.08155, 0.241, 0.1405, 0.2721, 0.1569, 0.2352, 0.2066, 0.2134, 0.1839, 0.2408, 0.1438, 0.2489, 0.08362, 0.2408, 0.1438, 0.1578, 0.1231, 0.1709, 0.2078, 0.1115, 0.2096, 0.1578, 0.1231, 0.1714, 0.205, 0.2137, 0.1809, 0.1576, 0.1206, 0.241, 0.1405, 0.2477, 0.08155, 0.1576, 0.1206, 0.2408, 0.1438, 0.2134, 0.1839, 0.1578, 0.1231, 0.2134, 0.1839, 0.1709, 0.2078, 0.1578, 0.1231, 0.1108, 0.2082, 0.1714, 0.205, 0.1576, 0.1206, 0.2137, 0.1809, 0.241, 0.1405, 0.1576, 0.1206, 0.3052, 0.1743, 0.5723, 0.4236, 0.4984, 0.4925, 0.2598, 0.2316, 0.3398, 0.09809, 0.6482, 0.3519, 0.5723, 0.4236, 0.3052, 0.1743, 0.3054, 0.1742, 0.5726, 0.4219, 0.6497, 0.3511, 0.3424, 0.09126, 0.2574, 0.2311, 0.4979, 0.4903, 0.5726, 0.4219, 0.3054, 0.1742, 0.1966, 0.2716, 0.4231, 0.5583, 0.4979, 0.4903, 0.2574, 0.2311, 0.1178, 0.3, 0.3455, 0.6281, 0.4231, 0.5583, 0.1966, 0.2716, 0.1991, 0.2747, 0.4241, 0.5613, 0.3473, 0.6324, 0.1134, 0.3048, 0.2598, 0.2316, 0.4984, 0.4925, 0.4241, 0.5613, 0.1991, 0.2747, 0.4984, 0.4925, 0.7368, 0.7518, 0.6899, 0.8104, 0.4241, 0.5613, 0.4241, 0.5613, 0.6899, 0.8104, 0.6534, 0.8911, 0.3473, 0.6324, 0.3455, 0.6281, 0.6479, 0.8918, 0.6873, 0.8068, 0.4231, 0.5583, 0.4231, 0.5583, 0.6873, 0.8068, 0.7368, 0.7491, 0.4979, 0.4903, 0.4979, 0.4903, 0.7368, 0.7491, 0.7991, 0.7072, 0.5726, 0.4219, 0.5726, 0.4219, 0.7991, 0.7072, 0.8824, 0.6774, 0.6497, 0.3511, 0.6482, 0.3519, 0.8862, 0.6748, 0.7983, 0.7072, 0.5723, 0.4236, 0.5723, 0.4236, 0.7983, 0.7072, 0.7368, 0.7518, 0.4984, 0.4925, 0.7368, 0.7491, 0.6873, 0.8068, 0.7246, 0.8285, 0.7632, 0.7786, 0.7983, 0.7072, 0.8862, 0.6748, 0.8949, 0.7317, 0.8169, 0.7461, 0.6534, 0.8911, 0.6899, 0.8104, 0.7268, 0.8311, 0.7064, 0.904, 0.7991, 0.7072, 0.7368, 0.7491, 0.7632, 0.7786, 0.8167, 0.7457, 0.7368, 0.7518, 0.7983, 0.7072, 0.8169, 0.7461, 0.764, 0.7805, 0.6899, 0.8104, 0.7368, 0.7518, 0.764, 0.7805, 0.7268, 0.8311, 0.6873, 0.8068, 0.6479, 0.8918, 0.7039, 0.9051, 0.7246, 0.8285, 0.8824, 0.6774, 0.7991, 0.7072, 0.8167, 0.7457, 0.891, 0.7313, 0.7246, 0.8285, 0.7039, 0.9051, 0.7546, 0.9018, 0.7596, 0.8441, 0.7268, 0.8311, 0.764, 0.7805, 0.7879, 0.8058, 0.762, 0.8453, 0.764, 0.7805, 0.8169, 0.7461, 0.8296, 0.7823, 0.7879, 0.8058, 0.891, 0.7313, 0.8167, 0.7457, 0.8279, 0.7819, 0.8867, 0.7811, 0.7632, 0.7786, 0.7246, 0.8285, 0.7596, 0.8441, 0.7864, 0.8045, 0.7064, 0.904, 0.7268, 0.8311, 0.762, 0.8453, 0.7564, 0.9038, 0.8169, 0.7461, 0.8949, 0.7317, 0.8875, 0.7821, 0.8296, 0.7823, 0.8167, 0.7457, 0.7632, 0.7786, 0.7864, 0.8045, 0.8279, 0.7819, 0.8296, 0.7823, 0.8875, 0.7821, 0.8413, 0.8631, 0.8279, 0.7819, 0.7864, 0.8045, 0.8392, 0.8624, 0.7596, 0.8441, 0.7546, 0.9018, 0.8392, 0.8624, 0.762, 0.8453, 0.7879, 0.8058, 0.8413, 0.8631, 0.7879, 0.8058, 0.8296, 0.7823, 0.8413, 0.8631, 0.8867, 0.7811, 0.8279, 0.7819, 0.8392, 0.8624, 0.7864, 0.8045, 0.7596, 0.8441, 0.8392, 0.8624, 0.7564, 0.9038, 0.762, 0.8453, 0.8413, 0.8631, 0.1991, 0.2747, 0.1134, 0.3048, 0.1062, 0.2548, 0.1824, 0.24, 0.2574, 0.2311, 0.3054, 0.1742, 0.2722, 0.1547, 0.2345, 0.2045, 0.3052, 0.1743, 0.2598, 0.2316, 0.2352, 0.2066, 0.2721, 0.1569, 0.2598, 0.2316, 0.1991, 0.2747, 0.1824, 0.24, 0.2352, 0.2066, 0.1178, 0.3, 0.1966, 0.2716, 0.182, 0.2373, 0.1084, 0.2533, 0.3054, 0.1742, 0.3424, 0.09126, 0.2932, 0.07994, 0.2722, 0.1547, 0.1966, 0.2716, 0.2574, 0.2311, 0.2345, 0.2045, 0.182, 0.2373, 0.3398, 0.09809, 0.3052, 0.1743, 0.2721, 0.1569, 0.2941, 0.08494, 0.1084, 0.2533, 0.182, 0.2373, 0.1714, 0.205, 0.1108, 0.2082, 0.2345, 0.2045, 0.2722, 0.1547, 0.241, 0.1405, 0.2137, 0.1809, 0.2941, 0.08494, 0.2721, 0.1569, 0.2408, 0.1438, 0.2489, 0.08362, 0.2352, 0.2066, 0.1824, 0.24, 0.1709, 0.2078, 0.2134, 0.1839, 0.1824, 0.24, 0.1062, 0.2548, 0.1115, 0.2096, 0.1709, 0.2078, 0.182, 0.2373, 0.2345, 0.2045, 0.2137, 0.1809, 0.1714, 0.205, 0.2722, 0.1547, 0.2932, 0.07994, 0.2477, 0.08155, 0.241, 0.1405, 0.2721, 0.1569, 0.2352, 0.2066, 0.2134, 0.1839, 0.2408, 0.1438, 0.2489, 0.08362, 0.2408, 0.1438, 0.1578, 0.1231, 0.1709, 0.2078, 0.1115, 0.2096, 0.1578, 0.1231, 0.1714, 0.205, 0.2137, 0.1809, 0.1576, 0.1206, 0.241, 0.1405, 0.2477, 0.08155, 0.1576, 0.1206, 0.2408, 0.1438, 0.2134, 0.1839, 0.1578, 0.1231, 0.2134, 0.1839, 0.1709, 0.2078, 0.1578, 0.1231, 0.1108, 0.2082, 0.1714, 0.205, 0.1576, 0.1206, 0.2137, 0.1809, 0.241, 0.1405, 0.1576, 0.1206, 0.3052, 0.1743, 0.5723, 0.4236, 0.4984, 0.4925, 0.2598, 0.2316, 0.3398, 0.09809, 0.6482, 0.3519, 0.5723, 0.4236, 0.3052, 0.1743, 0.3054, 0.1742, 0.5726, 0.4219, 0.6497, 0.3511, 0.3424, 0.09126, 0.2574, 0.2311, 0.4979, 0.4903, 0.5726, 0.4219, 0.3054, 0.1742, 0.1966, 0.2716, 0.4231, 0.5583, 0.4979, 0.4903, 0.2574, 0.2311, 0.1178, 0.3, 0.3455, 0.6281, 0.4231, 0.5583, 0.1966, 0.2716, 0.1991, 0.2747, 0.4241, 0.5613, 0.3473, 0.6324, 0.1134, 0.3048, 0.2598, 0.2316, 0.4984, 0.4925, 0.4241, 0.5613, 0.1991, 0.2747, 0.4984, 0.4925, 0.7368, 0.7518, 0.6899, 0.8104, 0.4241, 0.5613, 0.4241, 0.5613, 0.6899, 0.8104, 0.6534, 0.8911, 0.3473, 0.6324, 0.3455, 0.6281, 0.6479, 0.8918, 0.6873, 0.8068, 0.4231, 0.5583, 0.4231, 0.5583, 0.6873, 0.8068, 0.7368, 0.7491, 0.4979, 0.4903, 0.4979, 0.4903, 0.7368, 0.7491, 0.7991, 0.7072, 0.5726, 0.4219, 0.5726, 0.4219, 0.7991, 0.7072, 0.8824, 0.6774, 0.6497, 0.3511, 0.6482, 0.3519, 0.8862, 0.6748, 0.7983, 0.7072, 0.5723, 0.4236, 0.5723, 0.4236, 0.7983, 0.7072, 0.7368, 0.7518, 0.4984, 0.4925, 0.7368, 0.7491, 0.6873, 0.8068, 0.7246, 0.8285, 0.7632, 0.7786, 0.7983, 0.7072, 0.8862, 0.6748, 0.8949, 0.7317, 0.8169, 0.7461, 0.6534, 0.8911, 0.6899, 0.8104, 0.7268, 0.8311, 0.7064, 0.904, 0.7991, 0.7072, 0.7368, 0.7491, 0.7632, 0.7786, 0.8167, 0.7457, 0.7368, 0.7518, 0.7983, 0.7072, 0.8169, 0.7461, 0.764, 0.7805, 0.6899, 0.8104, 0.7368, 0.7518, 0.764, 0.7805, 0.7268, 0.8311, 0.6873, 0.8068, 0.6479, 0.8918, 0.7039, 0.9051, 0.7246, 0.8285, 0.8824, 0.6774, 0.7991, 0.7072, 0.8167, 0.7457, 0.891, 0.7313, 0.7246, 0.8285, 0.7039, 0.9051, 0.7546, 0.9018, 0.7596, 0.8441, 0.7268, 0.8311, 0.764, 0.7805, 0.7879, 0.8058, 0.762, 0.8453, 0.764, 0.7805, 0.8169, 0.7461, 0.8296, 0.7823, 0.7879, 0.8058, 0.891, 0.7313, 0.8167, 0.7457, 0.8279, 0.7819, 0.8867, 0.7811, 0.7632, 0.7786, 0.7246, 0.8285, 0.7596, 0.8441, 0.7864, 0.8045, 0.7064, 0.904, 0.7268, 0.8311, 0.762, 0.8453, 0.7564, 0.9038, 0.8169, 0.7461, 0.8949, 0.7317, 0.8875, 0.7821, 0.8296, 0.7823, 0.8167, 0.7457, 0.7632, 0.7786, 0.7864, 0.8045, 0.8279, 0.7819, 0.8296, 0.7823, 0.8875, 0.7821, 0.8413, 0.8631, 0.8279, 0.7819, 0.7864, 0.8045, 0.8392, 0.8624, 0.7596, 0.8441, 0.7546, 0.9018, 0.8392, 0.8624, 0.762, 0.8453, 0.7879, 0.8058, 0.8413, 0.8631, 0.7879, 0.8058, 0.8296, 0.7823, 0.8413, 0.8631, 0.8867, 0.7811, 0.8279, 0.7819, 0.8392, 0.8624, 0.7864, 0.8045, 0.7596, 0.8441, 0.8392, 0.8624, 0.7564, 0.9038, 0.762, 0.8453, 0.8413, 0.8631, 0.1991, 0.2747, 0.1134, 0.3048, 0.1062, 0.2548, 0.1824, 0.24, 0.2574, 0.2311, 0.3054, 0.1742, 0.2722, 0.1547, 0.2345, 0.2045, 0.3052, 0.1743, 0.2598, 0.2316, 0.2352, 0.2066, 0.2721, 0.1569, 0.2598, 0.2316, 0.1991, 0.2747, 0.1824, 0.24, 0.2352, 0.2066, 0.1178, 0.3, 0.1966, 0.2716, 0.182, 0.2373, 0.1084, 0.2533, 0.3054, 0.1742, 0.3424, 0.09126, 0.2932, 0.07994, 0.2722, 0.1547, 0.1966, 0.2716, 0.2574, 0.2311, 0.2345, 0.2045, 0.182, 0.2373, 0.3398, 0.09809, 0.3052, 0.1743, 0.2721, 0.1569, 0.2941, 0.08494, 0.1084, 0.2533, 0.182, 0.2373, 0.1714, 0.205, 0.1108, 0.2082, 0.2345, 0.2045, 0.2722, 0.1547, 0.241, 0.1405, 0.2137, 0.1809, 0.2941, 0.08494, 0.2721, 0.1569, 0.2408, 0.1438, 0.2489, 0.08362, 0.2352, 0.2066, 0.1824, 0.24, 0.1709, 0.2078, 0.2134, 0.1839, 0.1824, 0.24, 0.1062, 0.2548, 0.1115, 0.2096, 0.1709, 0.2078, 0.182, 0.2373, 0.2345, 0.2045, 0.2137, 0.1809, 0.1714, 0.205, 0.2722, 0.1547, 0.2932, 0.07994, 0.2477, 0.08155, 0.241, 0.1405, 0.2721, 0.1569, 0.2352, 0.2066, 0.2134, 0.1839, 0.2408, 0.1438, 0.2489, 0.08362, 0.2408, 0.1438, 0.1578, 0.1231, 0.1709, 0.2078, 0.1115, 0.2096, 0.1578, 0.1231, 0.1714, 0.205, 0.2137, 0.1809, 0.1576, 0.1206, 0.241, 0.1405, 0.2477, 0.08155, 0.1576, 0.1206, 0.2408, 0.1438, 0.2134, 0.1839, 0.1578, 0.1231, 0.2134, 0.1839, 0.1709, 0.2078, 0.1578, 0.1231, 0.1108, 0.2082, 0.1714, 0.205, 0.1576, 0.1206, 0.2137, 0.1809, 0.241, 0.1405, 0.1576, 0.1206, 0.3052, 0.1743, 0.5723, 0.4236, 0.4984, 0.4925, 0.2598, 0.2316, 0.3398, 0.09809, 0.6482, 0.3519, 0.5723, 0.4236, 0.3052, 0.1743, 0.3054, 0.1742, 0.5726, 0.4219, 0.6497, 0.3511, 0.3424, 0.09126, 0.2574, 0.2311, 0.4979, 0.4903, 0.5726, 0.4219, 0.3054, 0.1742, 0.1966, 0.2716, 0.4231, 0.5583, 0.4979, 0.4903, 0.2574, 0.2311, 0.1178, 0.3, 0.3455, 0.6281, 0.4231, 0.5583, 0.1966, 0.2716, 0.1991, 0.2747, 0.4241, 0.5613, 0.3473, 0.6324, 0.1134, 0.3048, 0.2598, 0.2316, 0.4984, 0.4925, 0.4241, 0.5613, 0.1991, 0.2747, 0.4984, 0.4925, 0.7368, 0.7518, 0.6899, 0.8104, 0.4241, 0.5613, 0.4241, 0.5613, 0.6899, 0.8104, 0.6534, 0.8911, 0.3473, 0.6324, 0.3455, 0.6281, 0.6479, 0.8918, 0.6873, 0.8068, 0.4231, 0.5583, 0.4231, 0.5583, 0.6873, 0.8068, 0.7368, 0.7491, 0.4979, 0.4903, 0.4979, 0.4903, 0.7368, 0.7491, 0.7991, 0.7072, 0.5726, 0.4219, 0.5726, 0.4219, 0.7991, 0.7072, 0.8824, 0.6774, 0.6497, 0.3511, 0.6482, 0.3519, 0.8862, 0.6748, 0.7983, 0.7072, 0.5723, 0.4236, 0.5723, 0.4236, 0.7983, 0.7072, 0.7368, 0.7518, 0.4984, 0.4925, 0.7368, 0.7491, 0.6873, 0.8068, 0.7246, 0.8285, 0.7632, 0.7786, 0.7983, 0.7072, 0.8862, 0.6748, 0.8949, 0.7317, 0.8169, 0.7461, 0.6534, 0.8911, 0.6899, 0.8104, 0.7268, 0.8311, 0.7064, 0.904, 0.7991, 0.7072, 0.7368, 0.7491, 0.7632, 0.7786, 0.8167, 0.7457, 0.7368, 0.7518, 0.7983, 0.7072, 0.8169, 0.7461, 0.764, 0.7805, 0.6899, 0.8104, 0.7368, 0.7518, 0.764, 0.7805, 0.7268, 0.8311, 0.6873, 0.8068, 0.6479, 0.8918, 0.7039, 0.9051, 0.7246, 0.8285, 0.8824, 0.6774, 0.7991, 0.7072, 0.8167, 0.7457, 0.891, 0.7313, 0.7246, 0.8285, 0.7039, 0.9051, 0.7546, 0.9018, 0.7596, 0.8441, 0.7268, 0.8311, 0.764, 0.7805, 0.7879, 0.8058, 0.762, 0.8453, 0.764, 0.7805, 0.8169, 0.7461, 0.8296, 0.7823, 0.7879, 0.8058, 0.891, 0.7313, 0.8167, 0.7457, 0.8279, 0.7819, 0.8867, 0.7811, 0.7632, 0.7786, 0.7246, 0.8285, 0.7596, 0.8441, 0.7864, 0.8045, 0.7064, 0.904, 0.7268, 0.8311, 0.762, 0.8453, 0.7564, 0.9038, 0.8169, 0.7461, 0.8949, 0.7317, 0.8875, 0.7821, 0.8296, 0.7823, 0.8167, 0.7457, 0.7632, 0.7786, 0.7864, 0.8045, 0.8279, 0.7819, 0.8296, 0.7823, 0.8875, 0.7821, 0.8413, 0.8631, 0.8279, 0.7819, 0.7864, 0.8045, 0.8392, 0.8624, 0.7596, 0.8441, 0.7546, 0.9018, 0.8392, 0.8624, 0.762, 0.8453, 0.7879, 0.8058, 0.8413, 0.8631, 0.7879, 0.8058, 0.8296, 0.7823, 0.8413, 0.8631, 0.8867, 0.7811, 0.8279, 0.7819, 0.8392, 0.8624, 0.7864, 0.8045, 0.7596, 0.8441, 0.8392, 0.8624, 0.7564, 0.9038, 0.762, 0.8453, 0.8413, 0.8631, 0.1991, 0.2747, 0.1134, 0.3048, 0.1062, 0.2548, 0.1824, 0.24, 0.2574, 0.2311, 0.3054, 0.1742, 0.2722, 0.1547, 0.2345, 0.2045, 0.3052, 0.1743, 0.2598, 0.2316, 0.2352, 0.2066, 0.2721, 0.1569, 0.2598, 0.2316, 0.1991, 0.2747, 0.1824, 0.24, 0.2352, 0.2066, 0.1178, 0.3, 0.1966, 0.2716, 0.182, 0.2373, 0.1084, 0.2533, 0.3054, 0.1742, 0.3424, 0.09126, 0.2932, 0.07994, 0.2722, 0.1547, 0.1966, 0.2716, 0.2574, 0.2311, 0.2345, 0.2045, 0.182, 0.2373, 0.3398, 0.09809, 0.3052, 0.1743, 0.2721, 0.1569, 0.2941, 0.08494, 0.1084, 0.2533, 0.182, 0.2373, 0.1714, 0.205, 0.1108, 0.2082, 0.2345, 0.2045, 0.2722, 0.1547, 0.241, 0.1405, 0.2137, 0.1809, 0.2941, 0.08494, 0.2721, 0.1569, 0.2408, 0.1438, 0.2489, 0.08362, 0.2352, 0.2066, 0.1824, 0.24, 0.1709, 0.2078, 0.2134, 0.1839, 0.1824, 0.24, 0.1062, 0.2548, 0.1115, 0.2096, 0.1709, 0.2078, 0.182, 0.2373, 0.2345, 0.2045, 0.2137, 0.1809, 0.1714, 0.205, 0.2722, 0.1547, 0.2932, 0.07994, 0.2477, 0.08155, 0.241, 0.1405, 0.2721, 0.1569, 0.2352, 0.2066, 0.2134, 0.1839, 0.2408, 0.1438, 0.2489, 0.08362, 0.2408, 0.1438, 0.1578, 0.1231, 0.1709, 0.2078, 0.1115, 0.2096, 0.1578, 0.1231, 0.1714, 0.205, 0.2137, 0.1809, 0.1576, 0.1206, 0.241, 0.1405, 0.2477, 0.08155, 0.1576, 0.1206, 0.2408, 0.1438, 0.2134, 0.1839, 0.1578, 0.1231, 0.2134, 0.1839, 0.1709, 0.2078, 0.1578, 0.1231, 0.1108, 0.2082, 0.1714, 0.205, 0.1576, 0.1206, 0.2137, 0.1809, 0.241, 0.1405, 0.1576, 0.1206, 0.3052, 0.1743, 0.5723, 0.4236, 0.4984, 0.4925, 0.2598, 0.2316, 0.3398, 0.09809, 0.6482, 0.3519, 0.5723, 0.4236, 0.3052, 0.1743, 0.3054, 0.1742, 0.5726, 0.4219, 0.6497, 0.3511, 0.3424, 0.09126, 0.2574, 0.2311, 0.4979, 0.4903, 0.5726, 0.4219, 0.3054, 0.1742, 0.1966, 0.2716, 0.4231, 0.5583, 0.4979, 0.4903, 0.2574, 0.2311, 0.1178, 0.3, 0.3455, 0.6281, 0.4231, 0.5583, 0.1966, 0.2716, 0.1991, 0.2747, 0.4241, 0.5613, 0.3473, 0.6324, 0.1134, 0.3048, 0.2598, 0.2316, 0.4984, 0.4925, 0.4241, 0.5613, 0.1991, 0.2747, 0.4984, 0.4925, 0.7368, 0.7518, 0.6899, 0.8104, 0.4241, 0.5613, 0.4241, 0.5613, 0.6899, 0.8104, 0.6534, 0.8911, 0.3473, 0.6324, 0.3455, 0.6281, 0.6479, 0.8918, 0.6873, 0.8068, 0.4231, 0.5583, 0.4231, 0.5583, 0.6873, 0.8068, 0.7368, 0.7491, 0.4979, 0.4903, 0.4979, 0.4903, 0.7368, 0.7491, 0.7991, 0.7072, 0.5726, 0.4219, 0.5726, 0.4219, 0.7991, 0.7072, 0.8824, 0.6774, 0.6497, 0.3511, 0.6482, 0.3519, 0.8862, 0.6748, 0.7983, 0.7072, 0.5723, 0.4236, 0.5723, 0.4236, 0.7983, 0.7072, 0.7368, 0.7518, 0.4984, 0.4925, 0.7368, 0.7491, 0.6873, 0.8068, 0.7246, 0.8285, 0.7632, 0.7786, 0.7983, 0.7072, 0.8862, 0.6748, 0.8949, 0.7317, 0.8169, 0.7461, 0.6534, 0.8911, 0.6899, 0.8104, 0.7268, 0.8311, 0.7064, 0.904, 0.7991, 0.7072, 0.7368, 0.7491, 0.7632, 0.7786, 0.8167, 0.7457, 0.7368, 0.7518, 0.7983, 0.7072, 0.8169, 0.7461, 0.764, 0.7805, 0.6899, 0.8104, 0.7368, 0.7518, 0.764, 0.7805, 0.7268, 0.8311, 0.6873, 0.8068, 0.6479, 0.8918, 0.7039, 0.9051, 0.7246, 0.8285, 0.8824, 0.6774, 0.7991, 0.7072, 0.8167, 0.7457, 0.891, 0.7313, 0.7246, 0.8285, 0.7039, 0.9051, 0.7546, 0.9018, 0.7596, 0.8441, 0.7268, 0.8311, 0.764, 0.7805, 0.7879, 0.8058, 0.762, 0.8453, 0.764, 0.7805, 0.8169, 0.7461, 0.8296, 0.7823, 0.7879, 0.8058, 0.891, 0.7313, 0.8167, 0.7457, 0.8279, 0.7819, 0.8867, 0.7811, 0.7632, 0.7786, 0.7246, 0.8285, 0.7596, 0.8441, 0.7864, 0.8045, 0.7064, 0.904, 0.7268, 0.8311, 0.762, 0.8453, 0.7564, 0.9038, 0.8169, 0.7461, 0.8949, 0.7317, 0.8875, 0.7821, 0.8296, 0.7823, 0.8167, 0.7457, 0.7632, 0.7786, 0.7864, 0.8045, 0.8279, 0.7819, 0.8296, 0.7823, 0.8875, 0.7821, 0.8413, 0.8631, 0.8279, 0.7819, 0.7864, 0.8045, 0.8392, 0.8624, 0.7596, 0.8441, 0.7546, 0.9018, 0.8392, 0.8624, 0.762, 0.8453, 0.7879, 0.8058, 0.8413, 0.8631, 0.7879, 0.8058, 0.8296, 0.7823, 0.8413, 0.8631, 0.8867, 0.7811, 0.8279, 0.7819, 0.8392, 0.8624, 0.7864, 0.8045, 0.7596, 0.8441, 0.8392, 0.8624, 0.7564, 0.9038, 0.762, 0.8453, 0.8413, 0.8631, 0.1991, 0.2747, 0.1134, 0.3048, 0.1062, 0.2548, 0.1824, 0.24, 0.2574, 0.2311, 0.3054, 0.1742, 0.2722, 0.1547, 0.2345, 0.2045, 0.3052, 0.1743, 0.2598, 0.2316, 0.2352, 0.2066, 0.2721, 0.1569, 0.2598, 0.2316, 0.1991, 0.2747, 0.1824, 0.24, 0.2352, 0.2066, 0.1178, 0.3, 0.1966, 0.2716, 0.182, 0.2373, 0.1084, 0.2533, 0.3054, 0.1742, 0.3424, 0.09126, 0.2932, 0.07994, 0.2722, 0.1547, 0.1966, 0.2716, 0.2574, 0.2311, 0.2345, 0.2045, 0.182, 0.2373, 0.3398, 0.09809, 0.3052, 0.1743, 0.2721, 0.1569, 0.2941, 0.08494, 0.1084, 0.2533, 0.182, 0.2373, 0.1714, 0.205, 0.1108, 0.2082, 0.2345, 0.2045, 0.2722, 0.1547, 0.241, 0.1405, 0.2137, 0.1809, 0.2941, 0.08494, 0.2721, 0.1569, 0.2408, 0.1438, 0.2489, 0.08362, 0.2352, 0.2066, 0.1824, 0.24, 0.1709, 0.2078, 0.2134, 0.1839, 0.1824, 0.24, 0.1062, 0.2548, 0.1115, 0.2096, 0.1709, 0.2078, 0.182, 0.2373, 0.2345, 0.2045, 0.2137, 0.1809, 0.1714, 0.205, 0.2722, 0.1547, 0.2932, 0.07994, 0.2477, 0.08155, 0.241, 0.1405, 0.2721, 0.1569, 0.2352, 0.2066, 0.2134, 0.1839, 0.2408, 0.1438, 0.2489, 0.08362, 0.2408, 0.1438, 0.1578, 0.1231, 0.1709, 0.2078, 0.1115, 0.2096, 0.1578, 0.1231, 0.1714, 0.205, 0.2137, 0.1809, 0.1576, 0.1206, 0.241, 0.1405, 0.2477, 0.08155, 0.1576, 0.1206, 0.2408, 0.1438, 0.2134, 0.1839, 0.1578, 0.1231, 0.2134, 0.1839, 0.1709, 0.2078, 0.1578, 0.1231, 0.1108, 0.2082, 0.1714, 0.205, 0.1576, 0.1206, 0.2137, 0.1809, 0.241, 0.1405, 0.1576, 0.1206, 0.3052, 0.1743, 0.5723, 0.4236, 0.4984, 0.4925, 0.2598, 0.2316, 0.3398, 0.09809, 0.6482, 0.3519, 0.5723, 0.4236, 0.3052, 0.1743, 0.3054, 0.1742, 0.5726, 0.4219, 0.6497, 0.3511, 0.3424, 0.09126, 0.2574, 0.2311, 0.4979, 0.4903, 0.5726, 0.4219, 0.3054, 0.1742, 0.1966, 0.2716, 0.4231, 0.5583, 0.4979, 0.4903, 0.2574, 0.2311, 0.1178, 0.3, 0.3455, 0.6281, 0.4231, 0.5583, 0.1966, 0.2716, 0.1991, 0.2747, 0.4241, 0.5613, 0.3473, 0.6324, 0.1134, 0.3048, 0.2598, 0.2316, 0.4984, 0.4925, 0.4241, 0.5613, 0.1991, 0.2747])
me_cylinder_010.materials.append(mat_bakterija9material)
me_cylinder_010.update()

# ---- objects
ob_shewanella = bpy.data.objects.new('Shewanella', me_cylinder_010)

# ---- transforms, parenting, visibility, modifiers, constraints
ob_shewanella.location = (0.0, 0.0, 0.0)

# ---- collection membership
col_bakterija9.objects.link(ob_shewanella)

# ---- scene / render settings (as saved in the file)
scene.frame_start = 1; scene.frame_end = 250; scene.frame_set(1)
scene.render.engine = 'BLENDER_EEVEE_NEXT'
scene.cycles.sampling_pattern = 'TABULATED_SOBOL'
scene.view_settings.view_transform = 'Filmic'
bpy.context.view_layer.update()

# ---- added for rendering (the .blend has no active camera and no usable light): camera, sun
cam_auto = bpy.data.cameras.new('AutoCamera')
cam_auto.lens = 50.0
cam_auto.sensor_width = 36.0
cam_auto.clip_end = 1000.0
ob_auto_camera = bpy.data.objects.new('AutoCamera', cam_auto)
scene.collection.objects.link(ob_auto_camera)
ob_auto_camera.location = (3.66918, -4.74083, 4.09047)
ob_auto_camera.rotation_euler = (1.09748, -7.21219e-08, 0.694738)
scene.camera = ob_auto_camera
light_auto_sun = bpy.data.lights.new('AutoSun', 'SUN')
light_auto_sun.energy = 3.0
light_auto_sun.angle = 0.0523599
ob_auto_sun = bpy.data.objects.new('AutoSun', light_auto_sun)
scene.collection.objects.link(ob_auto_sun)
ob_auto_sun.rotation_euler = (0.872665, 0.174533, 0.523599)
bpy.context.view_layer.update()
